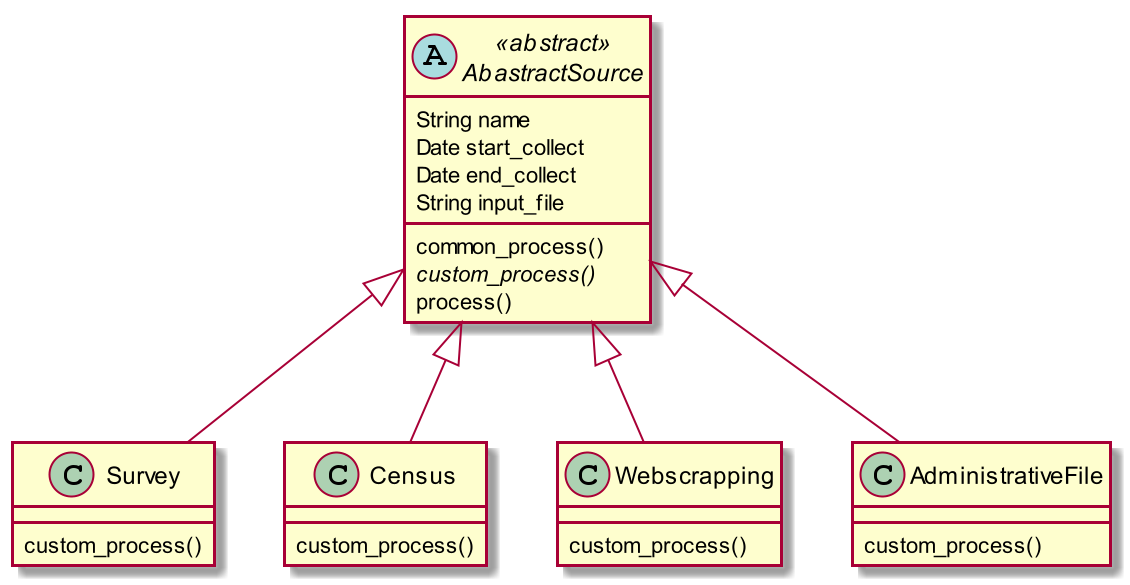

The diagram above was rendered by PlantUML. Its source (embedded in the PNG):
@startuml
scale 2
abstract class AbastractSource << abstract >> {
    String name
    Date start_collect
    Date end_collect
    String input_file

    common_process()
    {abstract} custom_process()
    process()

}

class Survey {
    custom_process()
}

class Census {
    custom_process()
}

class Webscrapping {
    custom_process()
}

class AdministrativeFile {
    custom_process()
}

AbastractSource <|-- Survey
AbastractSource <|-- Census
AbastractSource <|-- Webscrapping
AbastractSource <|-- AdministrativeFile

@enduml